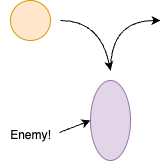

The diagram above was exported from draw.io. Its source (the exported page's mxGraphModel, read from the mxfile embedded in the PNG):
<mxGraphModel dx="1253" dy="699" grid="1" gridSize="10" guides="1" tooltips="1" connect="1" arrows="1" fold="1" page="1" pageScale="1" pageWidth="850" pageHeight="1100" math="0" shadow="0">
  <root>
    <mxCell id="0" />
    <mxCell id="1" parent="0" />
    <mxCell id="lODDd8o1F2b0hIkA310G-1" value="" style="ellipse;whiteSpace=wrap;html=1;rotation=-90;fillColor=#e1d5e7;strokeColor=#9673a6;" parent="1" vertex="1">
      <mxGeometry x="340" y="380" width="80" height="40" as="geometry" />
    </mxCell>
    <mxCell id="lODDd8o1F2b0hIkA310G-2" value="" style="ellipse;whiteSpace=wrap;html=1;aspect=fixed;fillColor=#ffe6cc;strokeColor=#d79b00;" parent="1" vertex="1">
      <mxGeometry x="280" y="280" width="40" height="40" as="geometry" />
    </mxCell>
    <mxCell id="lODDd8o1F2b0hIkA310G-3" value="" style="curved=1;endArrow=classic;html=1;rounded=0;" parent="1" edge="1">
      <mxGeometry width="50" height="50" relative="1" as="geometry">
        <mxPoint x="330" y="300" as="sourcePoint" />
        <mxPoint x="380" y="350" as="targetPoint" />
        <Array as="points">
          <mxPoint x="370" y="300" />
        </Array>
      </mxGeometry>
    </mxCell>
    <mxCell id="lODDd8o1F2b0hIkA310G-4" value="" style="curved=1;endArrow=classic;html=1;rounded=0;" parent="1" edge="1">
      <mxGeometry width="50" height="50" relative="1" as="geometry">
        <mxPoint x="380" y="350" as="sourcePoint" />
        <mxPoint x="430" y="300" as="targetPoint" />
        <Array as="points">
          <mxPoint x="380" y="300" />
        </Array>
      </mxGeometry>
    </mxCell>
    <mxCell id="J7Y1gEMZoKMnltBUoYPZ-1" value="Enemy!" style="text;html=1;align=center;verticalAlign=middle;resizable=0;points=[];autosize=1;strokeColor=none;fillColor=none;rotation=0;" vertex="1" parent="1">
      <mxGeometry x="270" y="400" width="60" height="30" as="geometry" />
    </mxCell>
    <mxCell id="J7Y1gEMZoKMnltBUoYPZ-2" value="" style="endArrow=classic;html=1;rounded=0;exitX=0.983;exitY=0.4;exitDx=0;exitDy=0;exitPerimeter=0;entryX=0.5;entryY=0;entryDx=0;entryDy=0;" edge="1" parent="1" source="J7Y1gEMZoKMnltBUoYPZ-1" target="lODDd8o1F2b0hIkA310G-1">
      <mxGeometry width="50" height="50" relative="1" as="geometry">
        <mxPoint x="400" y="490" as="sourcePoint" />
        <mxPoint x="450" y="440" as="targetPoint" />
      </mxGeometry>
    </mxCell>
  </root>
</mxGraphModel>